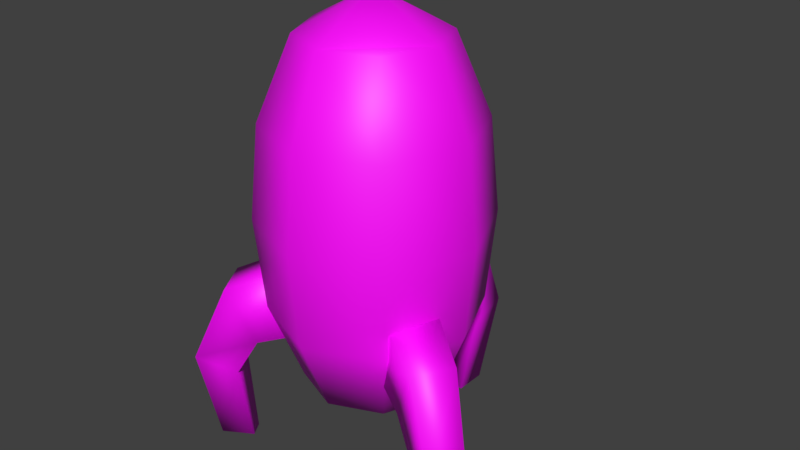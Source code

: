 # Source: mothership.blend  (saved by Blender 2.81.16; exported with 4.5.12 LTS)
import bpy
from mathutils import Matrix  # noqa: F401  (used for matrix-valued properties, if any)

bpy.ops.wm.read_factory_settings(use_empty=True)
scene = bpy.context.scene
scene.name = 'Scene'

# ---- collections
col_collection_1 = bpy.data.collections.new('Collection 1'); scene.collection.children.link(col_collection_1)

# ---- images (referenced by path relative to the original .blend; pixels are not part of the script)
import os
ASSET_DIR = os.environ.get("B2B_ASSET_DIR", "")  # directory of the original .blend (textures are referenced by path, not embedded)
HERE = os.path.dirname(os.path.abspath(__file__))  # packed textures are extracted next to this script under _unpacked/

def load_image(name, relpath, width, height, colorspace="sRGB"):
    """Load a texture the original file referenced (path relative to the .blend, or extracted next to this script)."""
    p = next((c for c in (os.path.join(HERE, relpath), os.path.join(ASSET_DIR, relpath)) if relpath and os.path.exists(c)), "")
    if p:
        img = bpy.data.images.load(p, check_existing=True)
        img.name = name
    else:  # same state as the original file: an image datablock whose file is absent (Cycles renders it pink)
        img = bpy.data.images.new(name, width, height)
        img.source = "FILE"
        img.filepath = "//" + (relpath or name)
    img.colorspace_settings.name = colorspace
    return img
img_mothership_wireframe_png = load_image('mothership_wireframe.png', 'mothership_wireframe.png', 1024, 1024, 'sRGB')

# ---- materials (node trees are filled in below, after node groups)
mat_material_001 = bpy.data.materials.new('Material.001')
mat_material_001.alpha_threshold = 0.0
mat_material_001.use_transparent_shadow = False
mat_material_001.specular_color = (0.5, 0.5, 0.5)
mat_material_001.roughness = 0.5
mat_material_001.specular_intensity = 1.0

# ---- material node trees
mat_material_001.use_nodes = True; mat_material_001.node_tree.nodes.clear()
_N = mat_material_001.node_tree.nodes; _L = mat_material_001.node_tree.links
n0 = _N.new('ShaderNodeOutputMaterial'); n0.name = 'Material Output'; n0.location = (300, 300)
n1 = _N.new('ShaderNodeBsdfPrincipled'); n1.name = 'Principled BSDF'; n1.location = (10, 300)
n1.distribution = 'GGX'
n1.subsurface_method = 'BURLEY'
n1.inputs[3].default_value = 1.45
n1.inputs[27].default_value = (0.0, 0.0, 0.0, 1.0)
n1.inputs[28].default_value = 1.0
n2 = _N.new('ShaderNodeTexImage'); n2.name = 'Image Texture'; n2.location = (-280, 280)
n2.image = img_mothership_wireframe_png
_L.new(n1.outputs[0], n0.inputs[0])
_L.new(n2.outputs[0], n1.inputs[0])
n0.is_active_output = True

# ---- world
world_world = bpy.data.worlds.new('World'); scene.world = world_world
world_world.color = (0.05088, 0.05088, 0.05088)
world_world.use_sun_shadow = False
world_world.sun_shadow_jitter_overblur = 0.0
world_world.cycles.sampling_method = 'MANUAL'

# ---- meshes
me_chassis = bpy.data.meshes.new('Chassis')
me_chassis.from_pydata([(0.0, 0.3839, 0.0), (-6.617e-24, 0.3843, 0.2966), (-0.2109, 0.3868, 0.2109), (-0.2966, 0.3843, 0.0), (0.0, 1.974, 0.0), (-0.2906, 1.818, 0.0), (-0.2066, 1.816, 0.2066), (0.0, 1.818, 0.2906), (0.4294, 1.486, 0.0), (0.2906, 1.818, 0.0), (0.2066, 1.816, 0.2066), (0.3043, 1.483, 0.3043), (0.0, 1.486, 0.4294), (-0.3043, 1.483, 0.3043), (-0.4294, 1.486, 0.0), (-0.2066, 1.816, -0.2066), (-0.3043, 1.483, -0.3043), (2.647e-23, 0.7098, -0.4295), (0.0, 0.3843, -0.2966), (-0.2109, 0.3868, -0.2109), (-0.3044, 0.7128, -0.3044), (0.3043, 1.483, -0.3043), (0.2066, 1.816, -0.2066), (-5.294e-23, 1.818, -0.2906), (0.2109, 0.3868, -0.2109), (0.2966, 0.3843, 0.0), (0.3044, 0.7128, -0.3044), (0.2109, 0.3868, 0.2109), (0.3044, 0.7128, 0.3044), (-2.647e-23, 0.7098, 0.4295), (0.331, 1.098, 0.331), (-2.647e-23, 1.098, 0.4678), (0.0, 1.486, -0.4294), (0.331, 1.098, -0.331), (0.0, 1.098, -0.4678), (0.4295, 0.7098, 0.0), (0.4678, 1.098, 0.0), (-0.3044, 0.7128, 0.3044), (-0.4295, 0.7098, 0.0), (-0.331, 1.098, 0.331), (-0.4678, 1.098, 0.0), (-0.331, 1.098, -0.331)], [], [(0, 1, 2, 3), (4, 5, 6, 7), (8, 9, 10, 11), (12, 7, 6, 13), (14, 5, 15, 16), (17, 18, 19, 20), (13, 6, 5, 14), (21, 22, 9, 8), (23, 15, 5, 4), (18, 0, 3, 19), (24, 25, 0, 18), (22, 23, 4, 9), (26, 24, 18, 17), (11, 10, 7, 12), (9, 4, 7, 10), (25, 27, 1, 0), (27, 28, 29, 1), (28, 30, 31, 29), (30, 11, 12, 31), (22, 21, 32, 23), (21, 33, 34, 32), (33, 26, 17, 34), (24, 26, 35, 25), (26, 33, 36, 35), (33, 21, 8, 36), (2, 37, 38, 3), (37, 39, 40, 38), (39, 13, 14, 40), (23, 32, 16, 15), (32, 34, 41, 16), (34, 17, 20, 41), (3, 38, 20, 19), (38, 40, 41, 20), (40, 14, 16, 41), (1, 29, 37, 2), (29, 31, 39, 37), (31, 12, 13, 39), (25, 35, 28, 27), (35, 36, 30, 28), (36, 8, 11, 30)])
me_chassis.polygons.foreach_set('use_smooth', [True] * 40)
_uv = me_chassis.uv_layers.new(name='UVMap')
_uv.uv.foreach_set('vector', [0.5795, 0.208, 0.5135, 0.1409, 0.5802, 0.1134, 0.6465, 0.142, 0.0911, 0.4485, 0.0001076, 0.4615, 0.017, 0.3929, 0.07816, 0.3576, 0.2699, 0.3927, 0.1821, 0.4356, 0.1467, 0.3744, 0.2369, 0.3246, 0.1971, 0.2579, 0.1132, 0.312, 0.0705, 0.2558, 0.1527, 0.1869, 0.3795, 0.7059, 0.2645, 0.7048, 0.2555, 0.634, 0.3604, 0.6114, 0.4987, 0.4526, 0.5818, 0.4009, 0.6242, 0.4593, 0.542, 0.5248, 0.1527, 0.1869, 0.0705, 0.2558, 0.02015, 0.2053, 0.08989, 0.1138, 0.3034, 0.4605, 0.2087, 0.501, 0.1821, 0.4356, 0.2699, 0.3927, 0.104, 0.5395, 0.03545, 0.5226, 0.0001076, 0.4615, 0.0911, 0.4485, 0.6455, 0.275, 0.5795, 0.208, 0.6465, 0.142, 0.6741, 0.2087, 0.5788, 0.3026, 0.5124, 0.274, 0.5795, 0.208, 0.6455, 0.275, 0.1652, 0.5042, 0.104, 0.5395, 0.0911, 0.4485, 0.1821, 0.4356, 0.4594, 0.3849, 0.5482, 0.3367, 0.5818, 0.4009, 0.4987, 0.4526, 0.2369, 0.3246, 0.1467, 0.3744, 0.1132, 0.312, 0.1971, 0.2579, 0.1821, 0.4356, 0.0911, 0.4485, 0.07816, 0.3576, 0.1467, 0.3744, 0.5124, 0.274, 0.4849, 0.2073, 0.5135, 0.1409, 0.5795, 0.208, 0.4849, 0.2073, 0.3923, 0.2478, 0.363, 0.1753, 0.4548, 0.1414, 0.3923, 0.2478, 0.3138, 0.285, 0.2778, 0.2124, 0.363, 0.1753, 0.3138, 0.285, 0.2369, 0.3246, 0.1971, 0.2579, 0.2778, 0.2124, 0.2087, 0.501, 0.3034, 0.4605, 0.3316, 0.5328, 0.2374, 0.5658, 0.3034, 0.4605, 0.3818, 0.4241, 0.417, 0.4971, 0.3316, 0.5328, 0.3818, 0.4241, 0.4594, 0.3849, 0.4987, 0.4526, 0.417, 0.4971, 0.5482, 0.3367, 0.4594, 0.3849, 0.4263, 0.3161, 0.5124, 0.274, 0.4594, 0.3849, 0.3818, 0.4241, 0.3479, 0.3545, 0.4263, 0.3161, 0.3818, 0.4241, 0.3034, 0.4605, 0.2699, 0.3927, 0.3479, 0.3545, 0.4348, 0.07207, 0.3326, 0.09676, 0.3111, 0.00258, 0.4236, 0.0001076, 0.3326, 0.09676, 0.2391, 0.1351, 0.1907, 0.03877, 0.3111, 0.00258, 0.2391, 0.1351, 0.1527, 0.1869, 0.08989, 0.1138, 0.1907, 0.03877, 0.2374, 0.5658, 0.3316, 0.5328, 0.3604, 0.6114, 0.2555, 0.634, 0.3316, 0.5328, 0.417, 0.4971, 0.4543, 0.5751, 0.3604, 0.6114, 0.417, 0.4971, 0.4987, 0.4526, 0.542, 0.5248, 0.4543, 0.5751, 0.6741, 0.5123, 0.6031, 0.5996, 0.542, 0.5248, 0.6242, 0.4593, 0.6031, 0.5996, 0.5006, 0.6724, 0.4543, 0.5751, 0.542, 0.5248, 0.5006, 0.6724, 0.3795, 0.7059, 0.3604, 0.6114, 0.4543, 0.5751, 0.4548, 0.1414, 0.363, 0.1753, 0.3326, 0.09676, 0.4348, 0.07207, 0.363, 0.1753, 0.2778, 0.2124, 0.2391, 0.1351, 0.3326, 0.09676, 0.2778, 0.2124, 0.1971, 0.2579, 0.1527, 0.1869, 0.2391, 0.1351, 0.5124, 0.274, 0.4263, 0.3161, 0.3923, 0.2478, 0.4849, 0.2073, 0.4263, 0.3161, 0.3479, 0.3545, 0.3138, 0.285, 0.3923, 0.2478, 0.3479, 0.3545, 0.2699, 0.3927, 0.2369, 0.3246, 0.3138, 0.285])
me_chassis.materials.append(mat_material_001)
me_chassis.use_remesh_preserve_volume = False
me_chassis.use_remesh_preserve_attributes = False
me_chassis.use_mirror_vertex_groups = False
me_chassis.update()
me_chassis.normals_split_custom_set([tuple(v) for v in zip(*[iter([-1.482e-10, -1.0, -1.045e-07, -1.285e-08, -0.7693, 0.6388, -0.4567, -0.7635, 0.4567, -0.6388, -0.7693, -3.996e-08, -6.748e-07, 1.0, 4.162e-07, -0.743, 0.6693, -2.578e-07, -0.5507, 0.6273, 0.5507, -2.93e-08, 0.6693, 0.743, 0.9715, 0.2369, 8.986e-07, 0.743, 0.6693, 9.025e-07, 0.5507, 0.6273, 0.5507, 0.6873, 0.2353, 0.6873, -2.139e-07, 0.2369, 0.9715, -2.93e-08, 0.6693, 0.743, -0.5507, 0.6273, 0.5507, -0.6873, 0.2353, 0.6873, -0.9715, 0.2369, -4.6e-07, -0.743, 0.6693, -2.578e-07, -0.5507, 0.6273, -0.5507, -0.6873, 0.2353, -0.6873, 2.457e-07, -0.2328, -0.9725, 0.0, -0.7693, -0.6388, -0.4567, -0.7635, -0.4567, -0.688, -0.2312, -0.688, -0.6873, 0.2353, 0.6873, -0.5507, 0.6273, 0.5507, -0.743, 0.6693, -2.578e-07, -0.9715, 0.2369, -4.6e-07, 0.6873, 0.2353, -0.6873, 0.5507, 0.6273, -0.5507, 0.743, 0.6693, 9.025e-07, 0.9715, 0.2369, 8.986e-07, -1.875e-07, 0.6693, -0.743, -0.5507, 0.6273, -0.5507, -0.743, 0.6693, -2.578e-07, -6.748e-07, 1.0, 4.162e-07, 0.0, -0.7693, -0.6388, -1.482e-10, -1.0, -1.045e-07, -0.6388, -0.7693, -3.996e-08, -0.4567, -0.7635, -0.4567, 0.4567, -0.7635, -0.4567, 0.6388, -0.7693, -5.723e-08, -1.482e-10, -1.0, -1.045e-07, 0.0, -0.7693, -0.6388, 0.5507, 0.6273, -0.5507, -1.875e-07, 0.6693, -0.743, -6.748e-07, 1.0, 4.162e-07, 0.743, 0.6693, 9.025e-07, 0.688, -0.2312, -0.688, 0.4567, -0.7635, -0.4567, 0.0, -0.7693, -0.6388, 2.457e-07, -0.2328, -0.9725, 0.6873, 0.2353, 0.6873, 0.5507, 0.6273, 0.5507, -2.93e-08, 0.6693, 0.743, -2.139e-07, 0.2369, 0.9715, 0.743, 0.6693, 9.025e-07, -6.748e-07, 1.0, 4.162e-07, -2.93e-08, 0.6693, 0.743, 0.5507, 0.6273, 0.5507, 0.6388, -0.7693, -5.723e-08, 0.4567, -0.7635, 0.4567, -1.285e-08, -0.7693, 0.6388, -1.482e-10, -1.0, -1.045e-07, 0.4567, -0.7635, 0.4567, 0.688, -0.2312, 0.688, -2.671e-07, -0.2328, 0.9725, -1.285e-08, -0.7693, 0.6388, 0.688, -0.2312, 0.688, 0.7071, 0.0001694, 0.7071, -3.378e-07, 0.0001693, 1.0, -2.671e-07, -0.2328, 0.9725, 0.7071, 0.0001694, 0.7071, 0.6873, 0.2353, 0.6873, -2.139e-07, 0.2369, 0.9715, -3.378e-07, 0.0001693, 1.0, 0.5507, 0.6273, -0.5507, 0.6873, 0.2353, -0.6873, 6.632e-07, 0.2369, -0.9715, -1.875e-07, 0.6693, -0.743, 0.6873, 0.2353, -0.6873, 0.7071, 0.0001694, -0.7071, 7.707e-07, 0.0001695, -1.0, 6.632e-07, 0.2369, -0.9715, 0.7071, 0.0001694, -0.7071, 0.688, -0.2312, -0.688, 2.457e-07, -0.2328, -0.9725, 7.707e-07, 0.0001695, -1.0, 0.4567, -0.7635, -0.4567, 0.688, -0.2312, -0.688, 0.9725, -0.2328, 2.03e-07, 0.6388, -0.7693, -5.723e-08, 0.688, -0.2312, -0.688, 0.7071, 0.0001694, -0.7071, 1.0, 0.0001696, 5.49e-07, 0.9725, -0.2328, 2.03e-07, 0.7071, 0.0001694, -0.7071, 0.6873, 0.2353, -0.6873, 0.9715, 0.2369, 8.986e-07, 1.0, 0.0001696, 5.49e-07, -0.4567, -0.7635, 0.4567, -0.688, -0.2312, 0.688, -0.9725, -0.2328, -2.243e-07, -0.6388, -0.7693, -3.996e-08, -0.688, -0.2312, 0.688, -0.7071, 0.000169, 0.7071, -1.0, 0.0001692, -4.012e-07, -0.9725, -0.2328, -2.243e-07, -0.7071, 0.000169, 0.7071, -0.6873, 0.2353, 0.6873, -0.9715, 0.2369, -4.6e-07, -1.0, 0.0001692, -4.012e-07, -1.875e-07, 0.6693, -0.743, 6.632e-07, 0.2369, -0.9715, -0.6873, 0.2353, -0.6873, -0.5507, 0.6273, -0.5507, 6.632e-07, 0.2369, -0.9715, 7.707e-07, 0.0001695, -1.0, -0.7071, 0.000169, -0.7071, -0.6873, 0.2353, -0.6873, 7.707e-07, 0.0001695, -1.0, 2.457e-07, -0.2328, -0.9725, -0.688, -0.2312, -0.688, -0.7071, 0.000169, -0.7071, -0.6388, -0.7693, -3.996e-08, -0.9725, -0.2328, -2.243e-07, -0.688, -0.2312, -0.688, -0.4567, -0.7635, -0.4567, -0.9725, -0.2328, -2.243e-07, -1.0, 0.0001692, -4.012e-07, -0.7071, 0.000169, -0.7071, -0.688, -0.2312, -0.688, -1.0, 0.0001692, -4.012e-07, -0.9715, 0.2369, -4.6e-07, -0.6873, 0.2353, -0.6873, -0.7071, 0.000169, -0.7071, -1.285e-08, -0.7693, 0.6388, -2.671e-07, -0.2328, 0.9725, -0.688, -0.2312, 0.688, -0.4567, -0.7635, 0.4567, -2.671e-07, -0.2328, 0.9725, -3.378e-07, 0.0001693, 1.0, -0.7071, 0.000169, 0.7071, -0.688, -0.2312, 0.688, -3.378e-07, 0.0001693, 1.0, -2.139e-07, 0.2369, 0.9715, -0.6873, 0.2353, 0.6873, -0.7071, 0.000169, 0.7071, 0.6388, -0.7693, -5.723e-08, 0.9725, -0.2328, 2.03e-07, 0.688, -0.2312, 0.688, 0.4567, -0.7635, 0.4567, 0.9725, -0.2328, 2.03e-07, 1.0, 0.0001696, 5.49e-07, 0.7071, 0.0001694, 0.7071, 0.688, -0.2312, 0.688, 1.0, 0.0001696, 5.49e-07, 0.9715, 0.2369, 8.986e-07, 0.6873, 0.2353, 0.6873, 0.7071, 0.0001694, 0.7071])] * 3)])
me_legs = bpy.data.meshes.new('Legs')
me_legs.from_pydata([(0.08968, 0.5212, -0.475), (0.1069, 0.6051, -0.2351), (-0.1069, 0.6051, -0.2351), (-0.08963, 0.5212, -0.475), (-0.1069, 0.8746, -0.3257), (-0.08963, 0.7572, -0.597), (0.1069, 0.8746, -0.3257), (0.08968, 0.7572, -0.597), (-0.07049, 0.4101, -0.752), (-0.07049, 0.3534, -0.5727), (0.07053, 0.4101, -0.752), (0.07053, 0.3534, -0.5727), (0.03534, 0.01634, -0.534), (0.03534, 0.01531, -0.6742), (-0.03529, 0.01634, -0.534), (-0.03529, 0.01531, -0.6742)], [], [(0, 1, 2, 3), (3, 2, 4, 5), (5, 4, 6, 7), (7, 6, 1, 0), (3, 5, 8, 9), (4, 2, 1, 6), (10, 11, 12, 13), (0, 3, 9, 11), (5, 7, 10, 8), (7, 0, 11, 10), (14, 15, 13, 12), (9, 8, 15, 14), (8, 10, 13, 15), (11, 9, 14, 12)])
me_legs.polygons.foreach_set('use_smooth', [True] * 14)
_uv = me_legs.uv_layers.new(name='UVMap')
_uv.uv.foreach_set('vector', [0.9962, 0.2688, 0.9999, 0.3656, 0.9199, 0.3638, 0.9271, 0.266, 0.9271, 0.266, 0.9199, 0.3638, 0.8127, 0.3588, 0.8405, 0.266, 0.8405, 0.266, 0.8127, 0.3588, 0.7382, 0.3181, 0.7972, 0.2472, 0.7972, 0.2472, 0.7382, 0.3181, 0.6743, 0.2355, 0.7476, 0.1774, 0.9271, 0.266, 0.8405, 0.266, 0.8814, 0.1773, 0.9401, 0.1896, 0.8127, 0.3588, 0.7586, 0.4578, 0.6842, 0.4172, 0.7382, 0.3181, 0.8449, 0.1606, 0.7997, 0.1231, 0.8629, 0.01668, 0.9036, 0.04718, 0.9962, 0.2688, 0.9271, 0.266, 0.9401, 0.1896, 0.9929, 0.1949, 0.8405, 0.266, 0.7972, 0.2472, 0.8449, 0.1606, 0.8814, 0.1773, 0.7972, 0.2472, 0.7476, 0.1774, 0.7997, 0.1231, 0.8449, 0.1606, 0.9476, 0.01034, 0.9273, 0.0574, 0.9036, 0.04718, 0.9239, 0.0001076, 0.9401, 0.1896, 0.8814, 0.1773, 0.9273, 0.0574, 0.9744, 0.06615, 0.8814, 0.1773, 0.8449, 0.1606, 0.9036, 0.04718, 0.9273, 0.0574, 0.9929, 0.1949, 0.9401, 0.1896, 0.9744, 0.06615, 0.9999, 0.07026])
me_legs.materials.append(mat_material_001)
me_legs.use_remesh_preserve_volume = False
me_legs.use_remesh_preserve_attributes = False
me_legs.use_mirror_vertex_groups = False
me_legs.update()
me_legs.normals_split_custom_set([tuple(v) for v in zip(*[iter([0.7957, -0.5054, 0.3339, 0.5972, -0.3617, 0.7159, -0.5972, -0.3617, 0.7159, -0.7957, -0.5054, 0.3339, -0.7957, -0.5054, 0.3339, -0.5972, -0.3617, 0.7159, -0.5923, 0.7394, 0.3202, -0.6277, 0.5329, -0.5675, -0.6277, 0.5329, -0.5675, -0.5923, 0.7394, 0.3202, 0.5923, 0.7394, 0.3202, 0.6277, 0.5329, -0.5675, 0.6277, 0.5329, -0.5675, 0.5923, 0.7394, 0.3202, 0.5972, -0.3617, 0.7159, 0.7957, -0.5054, 0.3339, -0.7957, -0.5054, 0.3339, -0.6277, 0.5329, -0.5675, -0.6393, 0.04961, -0.7674, -0.7883, -0.2006, 0.5816, -0.5923, 0.7394, 0.3202, -0.5972, -0.3617, 0.7159, 0.5972, -0.3617, 0.7159, 0.5923, 0.7394, 0.3202, 0.6393, 0.04961, -0.7674, 0.7883, -0.2006, 0.5816, 0.5443, -0.5692, 0.6163, 0.5522, -0.6519, -0.5197, 0.7957, -0.5054, 0.3339, -0.7957, -0.5054, 0.3339, -0.7883, -0.2006, 0.5816, 0.7883, -0.2006, 0.5816, -0.6277, 0.5329, -0.5675, 0.6277, 0.5329, -0.5675, 0.6393, 0.04961, -0.7674, -0.6393, 0.04961, -0.7674, 0.6277, 0.5329, -0.5675, 0.7957, -0.5054, 0.3339, 0.7883, -0.2006, 0.5816, 0.6393, 0.04961, -0.7674, -0.5443, -0.5692, 0.6163, -0.5522, -0.6519, -0.5197, 0.5522, -0.6519, -0.5197, 0.5443, -0.5692, 0.6163, -0.7883, -0.2006, 0.5816, -0.6393, 0.04961, -0.7674, -0.5522, -0.6519, -0.5197, -0.5443, -0.5692, 0.6163, -0.6393, 0.04961, -0.7674, 0.6393, 0.04961, -0.7674, 0.5522, -0.6519, -0.5197, -0.5522, -0.6519, -0.5197, 0.7883, -0.2006, 0.5816, -0.7883, -0.2006, 0.5816, -0.5443, -0.5692, 0.6163, 0.5443, -0.5692, 0.6163])] * 3)])

# ---- objects
ob_empty = bpy.data.objects.new('Empty', None)
ob_chassis = bpy.data.objects.new('Chassis', me_chassis)
ob_legs = bpy.data.objects.new('Legs', me_legs)

# ---- transforms, parenting, visibility, modifiers, constraints
ob_empty.parent = ob_chassis
ob_empty.matrix_parent_inverse = Matrix(((1.0, 0.0, 0.0, -0.0), (0.0, -1.629e-07, 1.0, 0.0), (0.0, -1.0, -1.629e-07, 0.0), (-0.0, 0.0, -0.0, 1.0)))
ob_empty.location = (0.0, 0.0, 0.0)
ob_empty.rotation_euler = (1.571, 2.22e-16, -2.094)
ob_empty.lineart.crease_threshold = 0.0
ob_chassis.location = (0.0, 0.0, 0.0)
ob_chassis.rotation_euler = (1.571, -0.0, 0.0)
ob_chassis.scale = (1.429, 1.429, 1.429)
ob_chassis.lineart.crease_threshold = 0.0
ob_legs.parent = ob_chassis
ob_legs.matrix_parent_inverse = Matrix(((1.0, 0.0, 0.0, -0.0), (0.0, -1.629e-07, 1.0, 0.0), (0.0, -1.0, -1.629e-07, 0.0), (-0.0, 0.0, -0.0, 1.0)))
ob_legs.location = (0.0, 0.0, 0.0)
ob_legs.rotation_euler = (1.571, -0.0, 0.0)
ob_legs.lineart.crease_threshold = 0.0
_m = ob_legs.modifiers.new('Array', 'ARRAY')
_m.count = 3
_m.constant_offset_displace = (0.0, 0.0, 0.0)
_m.use_relative_offset = False
_m.use_object_offset = True
_m.offset_object = ob_empty

# ---- collection membership
scene.collection.objects.link(ob_empty)
col_collection_1.objects.link(ob_chassis)
col_collection_1.objects.link(ob_legs)

# ---- scene / render settings (as saved in the file)
scene.frame_start = 1; scene.frame_end = 250; scene.frame_set(21)
scene.render.engine = 'BLENDER_EEVEE_NEXT'
scene.render.resolution_percentage = 50
scene.render.dither_intensity = 0.0
scene.cycles.use_denoising = False
scene.cycles.samples = 128
scene.cycles.sampling_pattern = 'TABULATED_SOBOL'
scene.cycles.light_sampling_threshold = 0.0
scene.cycles.use_adaptive_sampling = False
scene.cycles.use_light_tree = False
scene.cycles.blur_glossy = 0.0
scene.cycles.sample_clamp_indirect = 0.0
scene.view_settings.view_transform = 'Standard'
bpy.context.view_layer.update()

# ---- added for rendering (the .blend has no active camera and no usable light): camera, sun
cam_auto = bpy.data.cameras.new('AutoCamera')
cam_auto.lens = 50.0
cam_auto.sensor_width = 36.0
cam_auto.clip_end = 1000.0
ob_auto_camera = bpy.data.objects.new('AutoCamera', cam_auto)
scene.collection.objects.link(ob_auto_camera)
ob_auto_camera.location = (3.54974, -4.05667, 4.26114)
ob_auto_camera.rotation_euler = (1.09748, -7.21219e-08, 0.694738)
scene.camera = ob_auto_camera
light_auto_sun = bpy.data.lights.new('AutoSun', 'SUN')
light_auto_sun.energy = 3.0
light_auto_sun.angle = 0.0523599
ob_auto_sun = bpy.data.objects.new('AutoSun', light_auto_sun)
scene.collection.objects.link(ob_auto_sun)
ob_auto_sun.rotation_euler = (0.872665, 0.174533, 0.523599)
bpy.context.view_layer.update()
